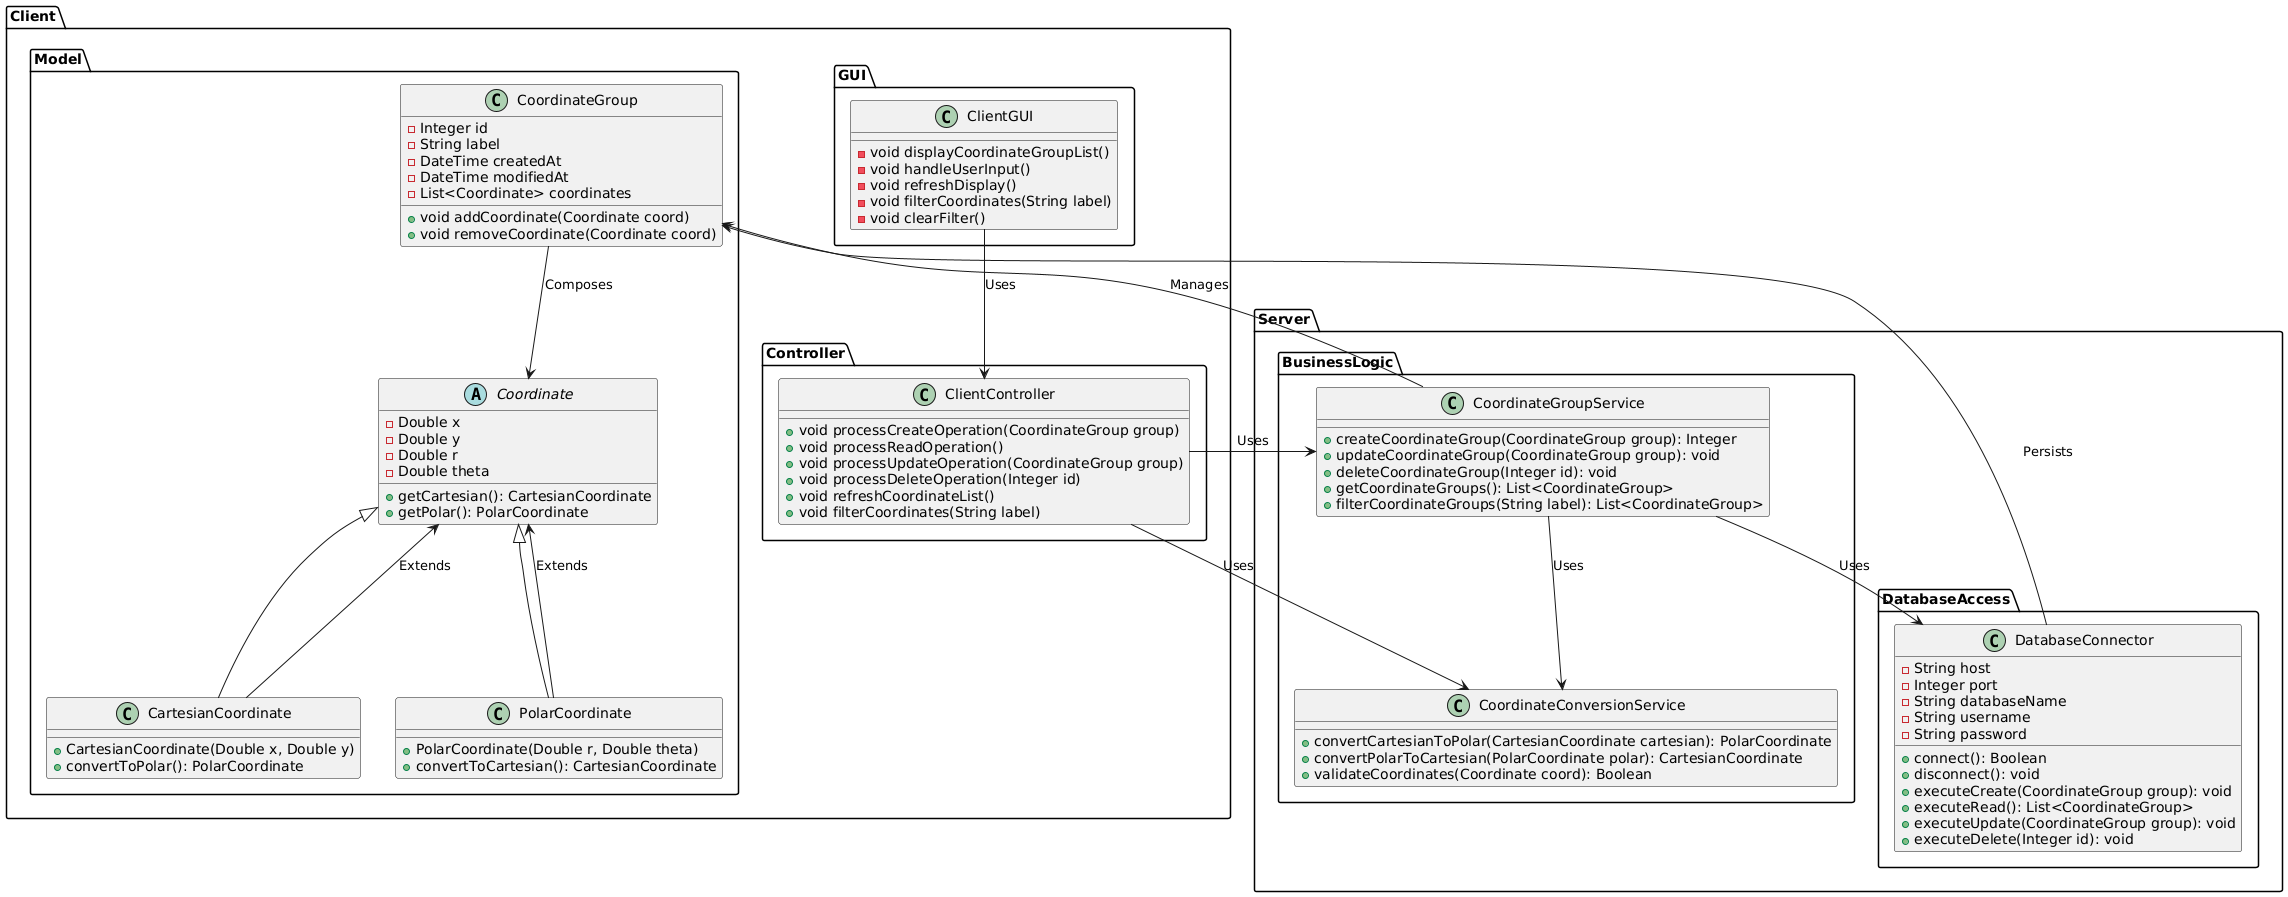

The diagram above was rendered by PlantUML. Its source (embedded in the PNG):
@startuml DCC_Application_Class_Diagram

' Packages and Classes

package "Client" {
    package "GUI" {
        class ClientGUI {
            - void displayCoordinateGroupList()
            - void handleUserInput()
            - void refreshDisplay()
            - void filterCoordinates(String label)
            - void clearFilter()
        }
    }

    package "Controller" {
        class ClientController {
            + void processCreateOperation(CoordinateGroup group)
            + void processReadOperation()
            + void processUpdateOperation(CoordinateGroup group)
            + void processDeleteOperation(Integer id)
            + void refreshCoordinateList()
            + void filterCoordinates(String label)
        }
    }

    package "Model" {
        abstract class Coordinate {
            - Double x
            - Double y
            - Double r
            - Double theta

            + getCartesian(): CartesianCoordinate
            + getPolar(): PolarCoordinate
        }

        class CartesianCoordinate extends Coordinate {
            + CartesianCoordinate(Double x, Double y)
            + convertToPolar(): PolarCoordinate
        }

        class PolarCoordinate extends Coordinate {
            + PolarCoordinate(Double r, Double theta)
            + convertToCartesian(): CartesianCoordinate
        }

        class CoordinateGroup {
            - Integer id
            - String label
            - DateTime createdAt
            - DateTime modifiedAt
            - List<Coordinate> coordinates

            + void addCoordinate(Coordinate coord)
            + void removeCoordinate(Coordinate coord)
        }
    }
}

package "Server" {
    package "BusinessLogic" {
        class CoordinateConversionService {
            + convertCartesianToPolar(CartesianCoordinate cartesian): PolarCoordinate
            + convertPolarToCartesian(PolarCoordinate polar): CartesianCoordinate
            + validateCoordinates(Coordinate coord): Boolean
        }

        class CoordinateGroupService {
            + createCoordinateGroup(CoordinateGroup group): Integer
            + updateCoordinateGroup(CoordinateGroup group): void
            + deleteCoordinateGroup(Integer id): void
            + getCoordinateGroups(): List<CoordinateGroup>
            + filterCoordinateGroups(String label): List<CoordinateGroup>
        }
    }

    package "DatabaseAccess" {
        class DatabaseConnector {
            - String host
            - Integer port
            - String databaseName
            - String username
            - String password

            + connect(): Boolean
            + disconnect(): void
            + executeCreate(CoordinateGroup group): void
            + executeRead(): List<CoordinateGroup>
            + executeUpdate(CoordinateGroup group): void
            + executeDelete(Integer id): void
        }
    }
}

' Associations

ClientGUI --> ClientController: Uses
ClientController --> CoordinateGroupService: Uses
ClientController --> CoordinateConversionService: Uses

CoordinateGroupService --> DatabaseConnector: Uses
CoordinateGroupService --> CoordinateGroup: Manages
CoordinateGroupService --> CoordinateConversionService: Uses

DatabaseConnector --> CoordinateGroup: Persists

CoordinateGroup --> Coordinate: Composes
CartesianCoordinate --> Coordinate: Extends
PolarCoordinate --> Coordinate: Extends

@enduml